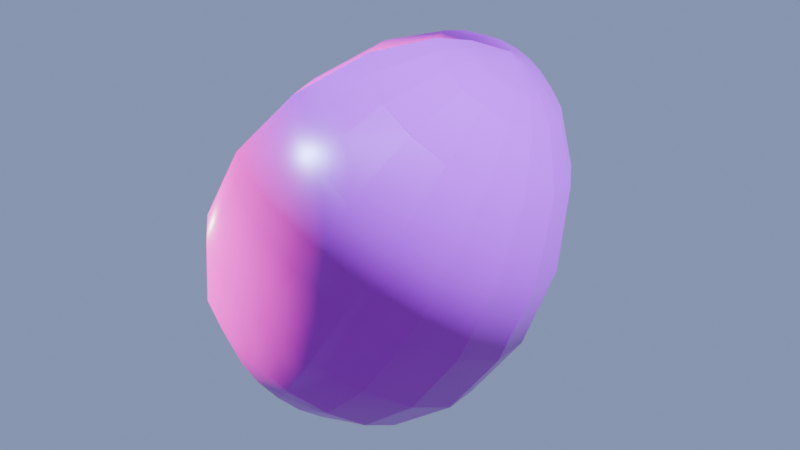 # Source: EggRender.blend  (saved by Blender 4.5.87; exported with 4.5.12 LTS)
import bpy
from mathutils import Matrix  # noqa: F401  (used for matrix-valued properties, if any)

bpy.ops.wm.read_factory_settings(use_empty=True)
scene = bpy.context.scene
scene.name = 'Scene'

# ---- collections
col_collection = bpy.data.collections.new('Collection'); scene.collection.children.link(col_collection)

# ---- images (referenced by path relative to the original .blend; pixels are not part of the script)
import os
ASSET_DIR = os.environ.get("B2B_ASSET_DIR", "")  # directory of the original .blend (textures are referenced by path, not embedded)
HERE = os.path.dirname(os.path.abspath(__file__))  # packed textures are extracted next to this script under _unpacked/

def load_image(name, relpath, width, height, colorspace="sRGB"):
    """Load a texture the original file referenced (path relative to the .blend, or extracted next to this script)."""
    p = next((c for c in (os.path.join(HERE, relpath), os.path.join(ASSET_DIR, relpath)) if relpath and os.path.exists(c)), "")
    if p:
        img = bpy.data.images.load(p, check_existing=True)
        img.name = name
    else:  # same state as the original file: an image datablock whose file is absent (Cycles renders it pink)
        img = bpy.data.images.new(name, width, height)
        img.source = "FILE"
        img.filepath = "//" + (relpath or name)
    img.colorspace_settings.name = colorspace
    return img
img_eggsmallcolor_png = load_image('EggSmallColor.png', 'EggSmallColor.png', 1024, 1024, 'sRGB')
img_eggsmallnormal_png = load_image('EggSmallNormal.png', 'EggSmallNormal.png', 1024, 1024, 'Non-Color')
img_eggsmallroughness_png = load_image('EggSmallRoughness.png', 'EggSmallRoughness.png', 1024, 1024, 'Non-Color')

# ---- materials (node trees are filled in below, after node groups)
mat_material_001 = bpy.data.materials.new('Material.001')

# ---- material node trees
mat_material_001.use_nodes = True; mat_material_001.node_tree.nodes.clear()
_N = mat_material_001.node_tree.nodes; _L = mat_material_001.node_tree.links
n0 = _N.new('ShaderNodeBsdfPrincipled'); n0.name = 'Principled BSDF'; n0.location = (-200, 100)
n1 = _N.new('ShaderNodeOutputMaterial'); n1.name = 'Material Output'; n1.location = (200, 100)
n2 = _N.new('ShaderNodeTexImage'); n2.name = 'Image Texture'; n2.location = (-864, 157)
n2.image = img_eggsmallcolor_png
n3 = _N.new('ShaderNodeTexImage'); n3.name = 'Image Texture.001'; n3.location = (-865, -215)
n3.image = img_eggsmallnormal_png
n4 = _N.new('ShaderNodeTexImage'); n4.name = 'Image Texture.002'; n4.location = (-545, -270)
n4.image = img_eggsmallroughness_png
n5 = _N.new('ShaderNodeNormalMap'); n5.name = 'Normal Map'; n5.location = (-562, -36)
_L.new(n0.outputs[0], n1.inputs[0])
_L.new(n2.outputs[0], n0.inputs[0])
_L.new(n4.outputs[0], n0.inputs[2])
_L.new(n3.outputs[0], n5.inputs[1])
_L.new(n5.outputs[0], n0.inputs[5])
n1.is_active_output = True

# ---- world
world_world = bpy.data.worlds.new('World'); scene.world = world_world
world_world.use_nodes = True; world_world.node_tree.nodes.clear()
_N = world_world.node_tree.nodes; _L = world_world.node_tree.links
n0 = _N.new('ShaderNodeOutputWorld'); n0.name = 'World Output'; n0.location = (200, 100)
n1 = _N.new('ShaderNodeBackground'); n1.name = 'Background'; n1.location = (-200, 100)
n1.inputs[0].default_value = (0.2452, 0.3076, 0.5464, 1.0)
_L.new(n1.outputs[0], n0.inputs[0])
n0.is_active_output = True
world_world.color = (0.05088, 0.05088, 0.05088)
world_world.sun_shadow_jitter_overblur = 0.0

# ---- cameras
cam_camera_001 = bpy.data.cameras.new('Camera.001')
cam_camera_001.type = 'ORTHO'
cam_camera_001.ortho_scale = 4.65

# ---- lights
light_sun = bpy.data.lights.new('Sun', 'SUN')
light_sun.color = (0.3675, 0.4422, 1.0)
light_sun.energy = 11.0
light_sun_001 = bpy.data.lights.new('Sun.001', 'SUN')
light_sun_001.color = (0.9708, 1.0, 0.56)
light_sun_001.energy = 11.0

# ---- meshes
me_sphere = bpy.data.meshes.new('Sphere')
me_sphere.from_pydata([(0.0, 0.9239, 0.5644), (0.0, 1.0, 0.06129), (0.0, 0.9239, -0.3764), (0.0, 0.3827, -0.9239), (0.02245, 0.0542, 1.557), (0.2706, 0.6533, 1.056), (0.3536, 0.8536, 0.5644), (0.3827, 0.9239, 0.06129), (0.3536, 0.8536, -0.3764), (0.2706, 0.6533, -0.7071), (0.1464, 0.3536, -0.9239), (0.04148, 0.04148, 1.557), (0.5, 0.5, 1.056), (0.6533, 0.6533, 0.5644), (0.7071, 0.7071, 0.06129), (0.6533, 0.6533, -0.3764), (0.5, 0.5, -0.7071), (0.2706, 0.2706, -0.9239), (0.0542, 0.02245, 1.557), (0.6533, 0.2706, 1.056), (0.8536, 0.3536, 0.5644), (0.9239, 0.3827, 0.06129), (0.8536, 0.3536, -0.3764), (0.6533, 0.2706, -0.7071), (0.3536, 0.1464, -0.9239), (0.05867, -6.853e-09, 1.557), (0.05867, -6.853e-09, 1.557), (0.7071, -8.941e-08, 1.056), (0.7071, -8.941e-08, 1.056), (0.9239, -1.192e-07, 0.5644), (0.9239, -1.192e-07, 0.5644), (1.0, -1.49e-07, 0.06129), (1.0, -1.49e-07, 0.06129), (0.9239, -1.192e-07, -0.3764), (0.9239, -1.192e-07, -0.3764), (0.7071, -8.941e-08, -0.7071), (0.7071, -8.941e-08, -0.7071), (0.3827, -4.47e-08, -0.9239), (0.3827, -4.47e-08, -0.9239), (0.0542, -0.02245, 1.557), (0.6533, -0.2706, 1.056), (0.8536, -0.3536, 0.5644), (0.9239, -0.3827, 0.06129), (0.8536, -0.3536, -0.3764), (0.6533, -0.2706, -0.7071), (0.3536, -0.1464, -0.9239), (0.04148, -0.04148, 1.557), (0.5, -0.5, 1.056), (0.6533, -0.6533, 0.5644), (0.7071, -0.7071, 0.06129), (0.6533, -0.6533, -0.3764), (0.5, -0.5, -0.7071), (0.2706, -0.2706, -0.9239), (0.02245, -0.0542, 1.557), (0.2706, -0.6533, 1.056), (0.3536, -0.8536, 0.5644), (0.3827, -0.9239, 0.06129), (0.3536, -0.8536, -0.3764), (0.2706, -0.6533, -0.7071), (0.1464, -0.3536, -0.9239), (-1.828e-08, -0.05867, 1.557), (-2.235e-07, -0.7071, 1.056), (-2.384e-07, -0.9239, 0.5644), (-3.576e-07, -1.0, 0.06129), (-2.384e-07, -0.9239, -0.3764), (-2.235e-07, -0.7071, -0.7071), (-1.192e-07, -0.3827, -0.9239), (0.0, 0.0, -1.0), (0.0, 0.0, 1.567), (-0.02245, -0.0542, 1.557), (-0.2706, -0.6533, 1.056), (-0.3536, -0.8536, 0.5644), (-0.3827, -0.9239, 0.06129), (-0.3536, -0.8536, -0.3764), (-0.2706, -0.6533, -0.7071), (-0.1464, -0.3536, -0.9239), (-0.04148, -0.04148, 1.557), (-0.5, -0.5, 1.056), (-0.6533, -0.6533, 0.5644), (-0.7071, -0.7071, 0.06129), (-0.6533, -0.6533, -0.3764), (-0.5, -0.5, -0.7071), (-0.2706, -0.2706, -0.9239), (-0.0542, -0.02245, 1.557), (-0.6533, -0.2706, 1.056), (-0.8536, -0.3536, 0.5644), (-0.9239, -0.3827, 0.06129), (-0.8536, -0.3536, -0.3764), (-0.6533, -0.2706, -0.7071), (-0.3536, -0.1464, -0.9239), (-0.05867, 2.741e-08, 1.557), (-0.7071, 3.278e-07, 1.056), (-0.9239, 3.576e-07, 0.5644), (-1.0, 5.066e-07, 0.06129), (-0.9239, 3.576e-07, -0.3764), (-0.7071, 3.278e-07, -0.7071), (-0.3827, 1.788e-07, -0.9239), (-0.0542, 0.02245, 1.557), (-0.6533, 0.2706, 1.056), (-0.8536, 0.3536, 0.5644), (-0.9239, 0.3827, 0.06129), (-0.8536, 0.3536, -0.3764), (-0.6533, 0.2706, -0.7071), (-0.3536, 0.1464, -0.9239), (-0.04148, 0.04148, 1.557), (-0.5, 0.5, 1.056), (-0.6533, 0.6533, 0.5644), (-0.7071, 0.7071, 0.06129), (-0.6533, 0.6533, -0.3764), (-0.5, 0.5, -0.7071), (-0.2706, 0.2706, -0.9239), (-0.02245, 0.0542, 1.557), (-0.2706, 0.6533, 1.056), (-0.3536, 0.8536, 0.5644), (-0.3827, 0.9239, 0.06129), (-0.3536, 0.8536, -0.3764), (-0.2706, 0.6533, -0.7071), (-0.1464, 0.3536, -0.9239), (3.655e-08, 0.05867, 1.557), (4.47e-07, 0.7071, 1.056), (4.47e-07, 0.7071, -0.7071), (0.1667, 0.4023, 1.375), (0.3079, 0.3079, 1.375), (0.4023, 0.1667, 1.375), (0.4355, -6.046e-08, 1.375), (0.4355, -6.046e-08, 1.375), (0.4023, -0.1667, 1.375), (0.3079, -0.3079, 1.375), (0.1667, -0.4023, 1.375), (-1.408e-07, -0.4355, 1.375), (-0.1667, -0.4023, 1.375), (-0.3079, -0.3079, 1.375), (-0.4023, -0.1667, 1.375), (-0.4355, 1.885e-07, 1.375), (-0.4023, 0.1667, 1.375), (-0.3079, 0.3079, 1.375), (-0.1667, 0.4023, 1.375), (2.695e-07, 0.4355, 1.375), (0.09846, 0.2377, 1.487), (0.1819, 0.1819, 1.487), (0.2377, 0.09846, 1.487), (0.2573, -3.641e-08, 1.487), (0.2573, -3.641e-08, 1.487), (0.2377, -0.09846, 1.487), (0.1819, -0.1819, 1.487), (0.09846, -0.2377, 1.487), (-8.312e-08, -0.2573, 1.487), (-0.09846, -0.2377, 1.487), (-0.1819, -0.1819, 1.487), (-0.2377, -0.09846, 1.487), (-0.2573, 1.106e-07, 1.487), (-0.2377, 0.09846, 1.487), (-0.1819, 0.1819, 1.487), (-0.09846, 0.2377, 1.487), (1.578e-07, 0.2573, 1.487)], [], [(2, 1, 7), (2, 7, 8), (0, 119, 5), (0, 5, 6), (118, 68, 4), (67, 3, 10), (120, 2, 8), (120, 8, 9), (1, 0, 6), (1, 6, 7), (154, 118, 4), (154, 4, 138), (3, 120, 9), (3, 9, 10), (67, 10, 17), (9, 8, 15), (9, 15, 16), (7, 6, 13), (7, 13, 14), (138, 4, 11), (138, 11, 139), (10, 9, 16), (10, 16, 17), (8, 7, 14), (8, 14, 15), (6, 5, 12), (6, 12, 13), (4, 68, 11), (139, 11, 18), (139, 18, 140), (17, 16, 23), (17, 23, 24), (15, 14, 21), (15, 21, 22), (13, 12, 19), (13, 19, 20), (11, 68, 18), (67, 17, 24), (16, 15, 22), (16, 22, 23), (14, 13, 20), (14, 20, 21), (24, 23, 36), (24, 36, 37), (22, 21, 32), (22, 32, 34), (20, 19, 28), (20, 28, 30), (18, 68, 25), (67, 24, 37), (23, 22, 34), (23, 34, 36), (21, 20, 30), (21, 30, 32), (140, 18, 25), (140, 25, 141), (26, 68, 39), (67, 38, 45), (35, 33, 43), (35, 43, 44), (31, 29, 41), (31, 41, 42), (142, 26, 39), (142, 39, 143), (38, 35, 44), (38, 44, 45), (33, 31, 42), (33, 42, 43), (29, 27, 40), (29, 40, 41), (44, 43, 50), (44, 50, 51), (42, 41, 48), (42, 48, 49), (143, 39, 46), (143, 46, 144), (45, 44, 51), (45, 51, 52), (43, 42, 49), (43, 49, 50), (41, 40, 47), (41, 47, 48), (39, 68, 46), (67, 45, 52), (52, 51, 58), (52, 58, 59), (50, 49, 56), (50, 56, 57), (48, 47, 54), (48, 54, 55), (46, 68, 53), (67, 52, 59), (51, 50, 57), (51, 57, 58), (49, 48, 55), (49, 55, 56), (144, 46, 53), (144, 53, 145), (57, 56, 63), (57, 63, 64), (55, 54, 61), (55, 61, 62), (53, 68, 60), (67, 59, 66), (58, 57, 64), (58, 64, 65), (56, 55, 62), (56, 62, 63), (145, 53, 60), (145, 60, 146), (59, 58, 65), (59, 65, 66), (67, 66, 75), (65, 64, 73), (65, 73, 74), (63, 62, 71), (63, 71, 72), (146, 60, 69), (146, 69, 147), (66, 65, 74), (66, 74, 75), (64, 63, 72), (64, 72, 73), (62, 61, 70), (62, 70, 71), (60, 68, 69), (72, 71, 78), (72, 78, 79), (147, 69, 76), (147, 76, 148), (75, 74, 81), (75, 81, 82), (73, 72, 79), (73, 79, 80), (71, 70, 77), (71, 77, 78), (69, 68, 76), (67, 75, 82), (74, 73, 80), (74, 80, 81), (82, 81, 88), (82, 88, 89), (80, 79, 86), (80, 86, 87), (78, 77, 84), (78, 84, 85), (76, 68, 83), (67, 82, 89), (81, 80, 87), (81, 87, 88), (79, 78, 85), (79, 85, 86), (148, 76, 83), (148, 83, 149), (85, 84, 91), (85, 91, 92), (83, 68, 90), (67, 89, 96), (88, 87, 94), (88, 94, 95), (86, 85, 92), (86, 92, 93), (149, 83, 90), (149, 90, 150), (89, 88, 95), (89, 95, 96), (87, 86, 93), (87, 93, 94), (67, 96, 103), (95, 94, 101), (95, 101, 102), (93, 92, 99), (93, 99, 100), (150, 90, 97), (150, 97, 151), (96, 95, 102), (96, 102, 103), (94, 93, 100), (94, 100, 101), (92, 91, 98), (92, 98, 99), (90, 68, 97), (151, 97, 104), (151, 104, 152), (103, 102, 109), (103, 109, 110), (101, 100, 107), (101, 107, 108), (99, 98, 105), (99, 105, 106), (97, 68, 104), (67, 103, 110), (102, 101, 108), (102, 108, 109), (100, 99, 106), (100, 106, 107), (110, 109, 116), (110, 116, 117), (108, 107, 114), (108, 114, 115), (106, 105, 112), (106, 112, 113), (104, 68, 111), (67, 110, 117), (109, 108, 115), (109, 115, 116), (107, 106, 113), (107, 113, 114), (152, 104, 111), (152, 111, 153), (111, 68, 118), (67, 117, 3), (116, 115, 2), (116, 2, 120), (114, 113, 0), (114, 0, 1), (153, 111, 118), (153, 118, 154), (117, 116, 120), (117, 120, 3), (115, 114, 1), (115, 1, 2), (113, 112, 119), (113, 119, 0), (112, 136, 137), (112, 137, 119), (105, 135, 136), (105, 136, 112), (98, 134, 135), (98, 135, 105), (91, 133, 134), (91, 134, 98), (84, 132, 133), (84, 133, 91), (77, 131, 132), (77, 132, 84), (70, 130, 131), (70, 131, 77), (61, 129, 130), (61, 130, 70), (54, 128, 129), (54, 129, 61), (47, 127, 128), (47, 128, 54), (40, 126, 127), (40, 127, 47), (27, 124, 126), (27, 126, 40), (19, 123, 125), (19, 125, 28), (12, 122, 123), (12, 123, 19), (5, 121, 122), (5, 122, 12), (119, 137, 121), (119, 121, 5), (136, 153, 154), (136, 154, 137), (135, 152, 153), (135, 153, 136), (134, 151, 152), (134, 152, 135), (133, 150, 151), (133, 151, 134), (132, 149, 150), (132, 150, 133), (131, 148, 149), (131, 149, 132), (130, 147, 148), (130, 148, 131), (129, 146, 147), (129, 147, 130), (128, 145, 146), (128, 146, 129), (127, 144, 145), (127, 145, 128), (126, 143, 144), (126, 144, 127), (124, 142, 143), (124, 143, 126), (123, 140, 141), (123, 141, 125), (122, 139, 140), (122, 140, 123), (121, 138, 139), (121, 139, 122), (137, 154, 138), (137, 138, 121)])
me_sphere.polygons.foreach_set('use_smooth', [True] * 288)
_uv = me_sphere.uv_layers.new(name='UVMap')
_uv.uv.foreach_set('vector', [0.3406, 0.7156, 0.4599, 0.7283, 0.4546, 0.7888, 0.3406, 0.7156, 0.4546, 0.7888, 0.3252, 0.7726, 0.5989, 0.7243, 0.7423, 0.6946, 0.7567, 0.7435, 0.5989, 0.7243, 0.7567, 0.7435, 0.6022, 0.7829, 0.956, 0.5483, 0.9673, 0.4986, 0.9611, 0.5572, 0.04322, 0.5002, 0.1354, 0.6383, 0.115, 0.6692, 0.2357, 0.6887, 0.3406, 0.7156, 0.3252, 0.7726, 0.2357, 0.6887, 0.3252, 0.7726, 0.2176, 0.7353, 0.4599, 0.7283, 0.5989, 0.7243, 0.6022, 0.7829, 0.4599, 0.7283, 0.6022, 0.7829, 0.4546, 0.7888, 0.9065, 0.6135, 0.956, 0.5483, 0.9611, 0.5572, 0.9065, 0.6135, 0.9611, 0.5572, 0.9209, 0.6374, 0.1354, 0.6383, 0.2357, 0.6887, 0.2176, 0.7353, 0.1354, 0.6383, 0.2176, 0.7353, 0.115, 0.6692, 0.04322, 0.5002, 0.115, 0.6692, 0.08851, 0.6954, 0.2176, 0.7353, 0.3252, 0.7726, 0.307, 0.8294, 0.2176, 0.7353, 0.307, 0.8294, 0.1896, 0.7809, 0.4546, 0.7888, 0.6022, 0.7829, 0.6147, 0.8434, 0.4546, 0.7888, 0.6147, 0.8434, 0.4483, 0.8531, 0.9209, 0.6374, 0.9611, 0.5572, 0.9665, 0.5639, 0.9209, 0.6374, 0.9665, 0.5639, 0.9387, 0.657, 0.115, 0.6692, 0.2176, 0.7353, 0.1896, 0.7809, 0.115, 0.6692, 0.1896, 0.7809, 0.08851, 0.6954, 0.3252, 0.7726, 0.4546, 0.7888, 0.4483, 0.8531, 0.3252, 0.7726, 0.4483, 0.8531, 0.307, 0.8294, 0.6022, 0.7829, 0.7567, 0.7435, 0.7791, 0.7902, 0.6022, 0.7829, 0.7791, 0.7902, 0.6147, 0.8434, 0.9611, 0.5572, 0.9673, 0.4986, 0.9665, 0.5639, 0.9387, 0.657, 0.9665, 0.5639, 0.9727, 0.5681, 0.9387, 0.657, 0.9727, 0.5681, 0.9609, 0.671, 0.08851, 0.6954, 0.1896, 0.7809, 0.1521, 0.824, 0.08851, 0.6954, 0.1521, 0.824, 0.05586, 0.7152, 0.307, 0.8294, 0.4483, 0.8531, 0.4422, 0.9198, 0.307, 0.8294, 0.4422, 0.9198, 0.2802, 0.8891, 0.6147, 0.8434, 0.7791, 0.7902, 0.8134, 0.8356, 0.6147, 0.8434, 0.8134, 0.8356, 0.631, 0.9049, 0.9665, 0.5639, 0.9673, 0.4986, 0.9727, 0.5681, 0.04322, 0.5002, 0.08851, 0.6954, 0.05586, 0.7152, 0.1896, 0.7809, 0.307, 0.8294, 0.2802, 0.8891, 0.1896, 0.7809, 0.2802, 0.8891, 0.1521, 0.824, 0.4483, 0.8531, 0.6147, 0.8434, 0.631, 0.9049, 0.4483, 0.8531, 0.631, 0.9049, 0.4422, 0.9198, 0.05586, 0.7152, 0.1521, 0.824, 0.09971, 0.8619, 0.05586, 0.7152, 0.09971, 0.8619, 0.01697, 0.7266, 0.2802, 0.8891, 0.4422, 0.9198, 0.4372, 0.9921, 0.2802, 0.8891, 0.4372, 0.9921, 0.2424, 0.9511, 0.631, 0.9049, 0.8134, 0.8356, 0.859, 0.8778, 0.631, 0.9049, 0.859, 0.8778, 0.6585, 0.9683, 0.9727, 0.5681, 0.9673, 0.4986, 0.9792, 0.5694, 0.04322, 0.5002, 0.05586, 0.7152, 0.01697, 0.7266, 0.1521, 0.824, 0.2802, 0.8891, 0.2424, 0.9511, 0.1521, 0.824, 0.2424, 0.9511, 0.09971, 0.8619, 0.4422, 0.9198, 0.631, 0.9049, 0.6585, 0.9683, 0.4422, 0.9198, 0.6585, 0.9683, 0.4372, 0.9921, 0.9609, 0.671, 0.9727, 0.5681, 0.9792, 0.5694, 0.9609, 0.671, 0.9792, 0.5694, 0.9872, 0.6776, 0.9798, 0.4272, 0.9673, 0.4986, 0.9733, 0.4285, 0.04322, 0.5002, 0.01697, 0.2776, 0.0553, 0.2879, 0.09056, 0.1449, 0.2254, 0.05417, 0.27, 0.113, 0.09056, 0.1449, 0.27, 0.113, 0.1452, 0.1795, 0.4173, 0.007887, 0.6472, 0.02499, 0.6207, 0.09175, 0.4173, 0.007887, 0.6207, 0.09175, 0.4308, 0.07968, 0.9873, 0.3178, 0.9798, 0.4272, 0.9733, 0.4285, 0.9873, 0.3178, 0.9733, 0.4285, 0.9606, 0.3247, 0.01697, 0.2776, 0.09056, 0.1449, 0.1452, 0.1795, 0.01697, 0.2776, 0.1452, 0.1795, 0.0553, 0.2879, 0.2254, 0.05417, 0.4173, 0.007887, 0.4308, 0.07968, 0.2254, 0.05417, 0.4308, 0.07968, 0.27, 0.113, 0.6472, 0.02499, 0.8505, 0.1172, 0.8069, 0.1587, 0.6472, 0.02499, 0.8069, 0.1587, 0.6207, 0.09175, 0.1452, 0.1795, 0.27, 0.113, 0.3015, 0.1708, 0.1452, 0.1795, 0.3015, 0.1708, 0.185, 0.2204, 0.4308, 0.07968, 0.6207, 0.09175, 0.6077, 0.1547, 0.4308, 0.07968, 0.6077, 0.1547, 0.4423, 0.1463, 0.9606, 0.3247, 0.9733, 0.4285, 0.9672, 0.4328, 0.9606, 0.3247, 0.9672, 0.4328, 0.9379, 0.339, 0.0553, 0.2879, 0.1452, 0.1795, 0.185, 0.2204, 0.0553, 0.2879, 0.185, 0.2204, 0.08757, 0.3068, 0.27, 0.113, 0.4308, 0.07968, 0.4423, 0.1463, 0.27, 0.113, 0.4423, 0.1463, 0.3015, 0.1708, 0.6207, 0.09175, 0.8069, 0.1587, 0.776, 0.2052, 0.6207, 0.09175, 0.776, 0.2052, 0.6077, 0.1547, 0.9733, 0.4285, 0.9673, 0.4986, 0.9672, 0.4328, 0.04322, 0.5002, 0.0553, 0.2879, 0.08757, 0.3068, 0.08757, 0.3068, 0.185, 0.2204, 0.2138, 0.2648, 0.08757, 0.3068, 0.2138, 0.2648, 0.1138, 0.3321, 0.3015, 0.1708, 0.4423, 0.1463, 0.4518, 0.2093, 0.3015, 0.1708, 0.4518, 0.2093, 0.3242, 0.2278, 0.6077, 0.1547, 0.776, 0.2052, 0.7552, 0.2535, 0.6077, 0.1547, 0.7552, 0.2535, 0.6003, 0.2156, 0.9672, 0.4328, 0.9673, 0.4986, 0.9616, 0.4396, 0.04322, 0.5002, 0.08757, 0.3068, 0.1138, 0.3321, 0.185, 0.2204, 0.3015, 0.1708, 0.3242, 0.2278, 0.185, 0.2204, 0.3242, 0.2278, 0.2138, 0.2648, 0.4423, 0.1463, 0.6077, 0.1547, 0.6003, 0.2156, 0.4423, 0.1463, 0.6003, 0.2156, 0.4518, 0.2093, 0.9379, 0.339, 0.9672, 0.4328, 0.9616, 0.4396, 0.9379, 0.339, 0.9616, 0.4396, 0.9196, 0.3591, 0.3242, 0.2278, 0.4518, 0.2093, 0.4598, 0.2699, 0.3242, 0.2278, 0.4598, 0.2699, 0.3409, 0.2836, 0.6003, 0.2156, 0.7552, 0.2535, 0.7418, 0.3026, 0.6003, 0.2156, 0.7418, 0.3026, 0.5958, 0.2748, 0.9616, 0.4396, 0.9673, 0.4986, 0.9568, 0.4487, 0.04322, 0.5002, 0.1138, 0.3321, 0.1342, 0.3618, 0.2138, 0.2648, 0.3242, 0.2278, 0.3409, 0.2836, 0.2138, 0.2648, 0.3409, 0.2836, 0.2341, 0.3109, 0.4518, 0.2093, 0.6003, 0.2156, 0.5958, 0.2748, 0.4518, 0.2093, 0.5958, 0.2748, 0.4598, 0.2699, 0.9196, 0.3591, 0.9616, 0.4396, 0.9568, 0.4487, 0.9196, 0.3591, 0.9568, 0.4487, 0.9058, 0.3835, 0.1138, 0.3321, 0.2138, 0.2648, 0.2341, 0.3109, 0.1138, 0.3321, 0.2341, 0.3109, 0.1342, 0.3618, 0.04322, 0.5002, 0.1342, 0.3618, 0.1488, 0.3947, 0.2341, 0.3109, 0.3409, 0.2836, 0.3501, 0.3384, 0.2341, 0.3109, 0.3501, 0.3384, 0.2494, 0.3582, 0.4598, 0.2699, 0.5958, 0.2748, 0.5939, 0.332, 0.4598, 0.2699, 0.5939, 0.332, 0.4637, 0.3292, 0.9058, 0.3835, 0.9568, 0.4487, 0.953, 0.4596, 0.9058, 0.3835, 0.953, 0.4596, 0.8961, 0.4106, 0.1342, 0.3618, 0.2341, 0.3109, 0.2494, 0.3582, 0.1342, 0.3618, 0.2494, 0.3582, 0.1488, 0.3947, 0.3409, 0.2836, 0.4598, 0.2699, 0.4637, 0.3292, 0.3409, 0.2836, 0.4637, 0.3292, 0.3501, 0.3384, 0.5958, 0.2748, 0.7418, 0.3026, 0.734, 0.3519, 0.5958, 0.2748, 0.734, 0.3519, 0.5939, 0.332, 0.9568, 0.4487, 0.9673, 0.4986, 0.953, 0.4596, 0.4637, 0.3292, 0.5939, 0.332, 0.5927, 0.3881, 0.4637, 0.3292, 0.5927, 0.3881, 0.4666, 0.3868, 0.8961, 0.4106, 0.953, 0.4596, 0.9501, 0.4721, 0.8961, 0.4106, 0.9501, 0.4721, 0.8919, 0.4391, 0.1488, 0.3947, 0.2494, 0.3582, 0.2601, 0.4055, 0.1488, 0.3947, 0.2601, 0.4055, 0.1576, 0.4291, 0.3501, 0.3384, 0.4637, 0.3292, 0.4666, 0.3868, 0.3501, 0.3384, 0.4666, 0.3868, 0.3562, 0.3926, 0.5939, 0.332, 0.734, 0.3519, 0.727, 0.4013, 0.5939, 0.332, 0.727, 0.4013, 0.5927, 0.3881, 0.953, 0.4596, 0.9673, 0.4986, 0.9501, 0.4721, 0.04322, 0.5002, 0.1488, 0.3947, 0.1576, 0.4291, 0.2494, 0.3582, 0.3501, 0.3384, 0.3562, 0.3926, 0.2494, 0.3582, 0.3562, 0.3926, 0.2601, 0.4055, 0.1576, 0.4291, 0.2601, 0.4055, 0.2608, 0.4526, 0.1576, 0.4291, 0.2608, 0.4526, 0.1643, 0.4644, 0.3562, 0.3926, 0.4666, 0.3868, 0.4688, 0.4435, 0.3562, 0.3926, 0.4688, 0.4435, 0.3608, 0.4462, 0.5927, 0.3881, 0.727, 0.4013, 0.7255, 0.4503, 0.5927, 0.3881, 0.7255, 0.4503, 0.5925, 0.4437, 0.9501, 0.4721, 0.9673, 0.4986, 0.9484, 0.4854, 0.04322, 0.5002, 0.1576, 0.4291, 0.1643, 0.4644, 0.2601, 0.4055, 0.3562, 0.3926, 0.3608, 0.4462, 0.2601, 0.4055, 0.3608, 0.4462, 0.2608, 0.4526, 0.4666, 0.3868, 0.5927, 0.3881, 0.5925, 0.4437, 0.4666, 0.3868, 0.5925, 0.4437, 0.4688, 0.4435, 0.8919, 0.4391, 0.9501, 0.4721, 0.9484, 0.4854, 0.8919, 0.4391, 0.9484, 0.4854, 0.8881, 0.4689, 0.5925, 0.4437, 0.7255, 0.4503, 0.7258, 0.4993, 0.5925, 0.4437, 0.7258, 0.4993, 0.5928, 0.4989, 0.9484, 0.4854, 0.9673, 0.4986, 0.9478, 0.499, 0.04322, 0.5002, 0.1643, 0.4644, 0.1652, 0.4993, 0.2608, 0.4526, 0.3608, 0.4462, 0.3606, 0.4994, 0.2608, 0.4526, 0.3606, 0.4994, 0.2648, 0.4997, 0.4688, 0.4435, 0.5925, 0.4437, 0.5928, 0.4989, 0.4688, 0.4435, 0.5928, 0.4989, 0.4691, 0.4995, 0.8881, 0.4689, 0.9484, 0.4854, 0.9478, 0.499, 0.8881, 0.4689, 0.9478, 0.499, 0.8866, 0.4987, 0.1643, 0.4644, 0.2608, 0.4526, 0.2648, 0.4997, 0.1643, 0.4644, 0.2648, 0.4997, 0.1652, 0.4993, 0.3608, 0.4462, 0.4688, 0.4435, 0.4691, 0.4995, 0.3608, 0.4462, 0.4691, 0.4995, 0.3606, 0.4994, 0.04322, 0.5002, 0.1652, 0.4993, 0.1634, 0.534, 0.2648, 0.4997, 0.3606, 0.4994, 0.3609, 0.5525, 0.2648, 0.4997, 0.3609, 0.5525, 0.2618, 0.5469, 0.4691, 0.4995, 0.5928, 0.4989, 0.5931, 0.5541, 0.4691, 0.4995, 0.5931, 0.5541, 0.4684, 0.5555, 0.8866, 0.4987, 0.9478, 0.499, 0.9484, 0.5125, 0.8866, 0.4987, 0.9484, 0.5125, 0.8874, 0.5286, 0.1652, 0.4993, 0.2648, 0.4997, 0.2618, 0.5469, 0.1652, 0.4993, 0.2618, 0.5469, 0.1634, 0.534, 0.3606, 0.4994, 0.4691, 0.4995, 0.4684, 0.5555, 0.3606, 0.4994, 0.4684, 0.5555, 0.3609, 0.5525, 0.5928, 0.4989, 0.7258, 0.4993, 0.7252, 0.5482, 0.5928, 0.4989, 0.7252, 0.5482, 0.5931, 0.5541, 0.9478, 0.499, 0.9673, 0.4986, 0.9484, 0.5125, 0.8874, 0.5286, 0.9484, 0.5125, 0.95, 0.5256, 0.8874, 0.5286, 0.95, 0.5256, 0.8915, 0.5585, 0.1634, 0.534, 0.2618, 0.5469, 0.2585, 0.5941, 0.1634, 0.534, 0.2585, 0.5941, 0.159, 0.5693, 0.3609, 0.5525, 0.4684, 0.5555, 0.4675, 0.6121, 0.3609, 0.5525, 0.4675, 0.6121, 0.356, 0.6062, 0.5931, 0.5541, 0.7252, 0.5482, 0.7287, 0.597, 0.5931, 0.5541, 0.7287, 0.597, 0.5929, 0.6098, 0.9484, 0.5125, 0.9673, 0.4986, 0.95, 0.5256, 0.04322, 0.5002, 0.1634, 0.534, 0.159, 0.5693, 0.2618, 0.5469, 0.3609, 0.5525, 0.356, 0.6062, 0.2618, 0.5469, 0.356, 0.6062, 0.2585, 0.5941, 0.4684, 0.5555, 0.5931, 0.5541, 0.5929, 0.6098, 0.4684, 0.5555, 0.5929, 0.6098, 0.4675, 0.6121, 0.159, 0.5693, 0.2585, 0.5941, 0.2479, 0.6416, 0.159, 0.5693, 0.2479, 0.6416, 0.1499, 0.6044, 0.356, 0.6062, 0.4675, 0.6121, 0.4636, 0.6693, 0.356, 0.6062, 0.4636, 0.6693, 0.3511, 0.6601, 0.5929, 0.6098, 0.7287, 0.597, 0.7324, 0.6459, 0.5929, 0.6098, 0.7324, 0.6459, 0.5949, 0.6667, 0.95, 0.5256, 0.9673, 0.4986, 0.9526, 0.5376, 0.04322, 0.5002, 0.159, 0.5693, 0.1499, 0.6044, 0.2585, 0.5941, 0.356, 0.6062, 0.3511, 0.6601, 0.2585, 0.5941, 0.3511, 0.6601, 0.2479, 0.6416, 0.4675, 0.6121, 0.5929, 0.6098, 0.5949, 0.6667, 0.4675, 0.6121, 0.5949, 0.6667, 0.4636, 0.6693, 0.8915, 0.5585, 0.95, 0.5256, 0.9526, 0.5376, 0.8915, 0.5585, 0.9526, 0.5376, 0.8974, 0.587, 0.9526, 0.5376, 0.9673, 0.4986, 0.956, 0.5483, 0.04322, 0.5002, 0.1499, 0.6044, 0.1354, 0.6383, 0.2479, 0.6416, 0.3511, 0.6601, 0.3406, 0.7156, 0.2479, 0.6416, 0.3406, 0.7156, 0.2357, 0.6887, 0.4636, 0.6693, 0.5949, 0.6667, 0.5989, 0.7243, 0.4636, 0.6693, 0.5989, 0.7243, 0.4599, 0.7283, 0.8974, 0.587, 0.9526, 0.5376, 0.956, 0.5483, 0.8974, 0.587, 0.956, 0.5483, 0.9065, 0.6135, 0.1499, 0.6044, 0.2479, 0.6416, 0.2357, 0.6887, 0.1499, 0.6044, 0.2357, 0.6887, 0.1354, 0.6383, 0.3511, 0.6601, 0.4636, 0.6693, 0.4599, 0.7283, 0.3511, 0.6601, 0.4599, 0.7283, 0.3406, 0.7156, 0.5949, 0.6667, 0.7324, 0.6459, 0.7423, 0.6946, 0.5949, 0.6667, 0.7423, 0.6946, 0.5989, 0.7243, 0.7324, 0.6459, 0.8434, 0.6138, 0.8535, 0.6497, 0.7324, 0.6459, 0.8535, 0.6497, 0.7423, 0.6946, 0.7287, 0.597, 0.8347, 0.5759, 0.8434, 0.6138, 0.7287, 0.597, 0.8434, 0.6138, 0.7324, 0.6459, 0.7252, 0.5482, 0.8339, 0.5378, 0.8347, 0.5759, 0.7252, 0.5482, 0.8347, 0.5759, 0.7287, 0.597, 0.7258, 0.4993, 0.8305, 0.4989, 0.8339, 0.5378, 0.7258, 0.4993, 0.8339, 0.5378, 0.7252, 0.5482, 0.7255, 0.4503, 0.8325, 0.4601, 0.8305, 0.4989, 0.7255, 0.4503, 0.8305, 0.4989, 0.7258, 0.4993, 0.727, 0.4013, 0.8362, 0.4217, 0.8325, 0.4601, 0.727, 0.4013, 0.8325, 0.4601, 0.7255, 0.4503, 0.734, 0.3519, 0.8417, 0.384, 0.8362, 0.4217, 0.734, 0.3519, 0.8362, 0.4217, 0.727, 0.4013, 0.7418, 0.3026, 0.8529, 0.3472, 0.8417, 0.384, 0.7418, 0.3026, 0.8417, 0.384, 0.734, 0.3519, 0.7552, 0.2535, 0.8689, 0.3127, 0.8529, 0.3472, 0.7552, 0.2535, 0.8529, 0.3472, 0.7418, 0.3026, 0.776, 0.2052, 0.8911, 0.2816, 0.8689, 0.3127, 0.776, 0.2052, 0.8689, 0.3127, 0.7552, 0.2535, 0.8069, 0.1587, 0.921, 0.2555, 0.8911, 0.2816, 0.8069, 0.1587, 0.8911, 0.2816, 0.776, 0.2052, 0.8505, 0.1172, 0.9596, 0.2362, 0.921, 0.2555, 0.8505, 0.1172, 0.921, 0.2555, 0.8069, 0.1587, 0.8134, 0.8356, 0.9221, 0.7392, 0.962, 0.7578, 0.8134, 0.8356, 0.962, 0.7578, 0.859, 0.8778, 0.7791, 0.7902, 0.8923, 0.714, 0.9221, 0.7392, 0.7791, 0.7902, 0.9221, 0.7392, 0.8134, 0.8356, 0.7567, 0.7435, 0.8703, 0.6838, 0.8923, 0.714, 0.7567, 0.7435, 0.8923, 0.714, 0.7791, 0.7902, 0.7423, 0.6946, 0.8535, 0.6497, 0.8703, 0.6838, 0.7423, 0.6946, 0.8703, 0.6838, 0.7567, 0.7435, 0.8434, 0.6138, 0.8974, 0.587, 0.9065, 0.6135, 0.8434, 0.6138, 0.9065, 0.6135, 0.8535, 0.6497, 0.8347, 0.5759, 0.8915, 0.5585, 0.8974, 0.587, 0.8347, 0.5759, 0.8974, 0.587, 0.8434, 0.6138, 0.8339, 0.5378, 0.8874, 0.5286, 0.8915, 0.5585, 0.8339, 0.5378, 0.8915, 0.5585, 0.8347, 0.5759, 0.8305, 0.4989, 0.8866, 0.4987, 0.8874, 0.5286, 0.8305, 0.4989, 0.8874, 0.5286, 0.8339, 0.5378, 0.8325, 0.4601, 0.8881, 0.4689, 0.8866, 0.4987, 0.8325, 0.4601, 0.8866, 0.4987, 0.8305, 0.4989, 0.8362, 0.4217, 0.8919, 0.4391, 0.8881, 0.4689, 0.8362, 0.4217, 0.8881, 0.4689, 0.8325, 0.4601, 0.8417, 0.384, 0.8961, 0.4106, 0.8919, 0.4391, 0.8417, 0.384, 0.8919, 0.4391, 0.8362, 0.4217, 0.8529, 0.3472, 0.9058, 0.3835, 0.8961, 0.4106, 0.8529, 0.3472, 0.8961, 0.4106, 0.8417, 0.384, 0.8689, 0.3127, 0.9196, 0.3591, 0.9058, 0.3835, 0.8689, 0.3127, 0.9058, 0.3835, 0.8529, 0.3472, 0.8911, 0.2816, 0.9379, 0.339, 0.9196, 0.3591, 0.8911, 0.2816, 0.9196, 0.3591, 0.8689, 0.3127, 0.921, 0.2555, 0.9606, 0.3247, 0.9379, 0.339, 0.921, 0.2555, 0.9379, 0.339, 0.8911, 0.2816, 0.9596, 0.2362, 0.9873, 0.3178, 0.9606, 0.3247, 0.9596, 0.2362, 0.9606, 0.3247, 0.921, 0.2555, 0.9221, 0.7392, 0.9609, 0.671, 0.9872, 0.6776, 0.9221, 0.7392, 0.9872, 0.6776, 0.962, 0.7578, 0.8923, 0.714, 0.9387, 0.657, 0.9609, 0.671, 0.8923, 0.714, 0.9609, 0.671, 0.9221, 0.7392, 0.8703, 0.6838, 0.9209, 0.6374, 0.9387, 0.657, 0.8703, 0.6838, 0.9387, 0.657, 0.8923, 0.714, 0.8535, 0.6497, 0.9065, 0.6135, 0.9209, 0.6374, 0.8535, 0.6497, 0.9209, 0.6374, 0.8703, 0.6838])
me_sphere.materials.append(mat_material_001)
me_sphere.update()
me_sphere.normals_split_custom_set([tuple(v) for v in zip(*[iter([3.423e-06, 0.9333, -0.3591, -7.495e-07, 0.9999, -0.01081, 0.3827, 0.9238, -0.01081, 3.423e-06, 0.9333, -0.3591, 0.3827, 0.9238, -0.01081, 0.3572, 0.8623, -0.3591, -4.869e-06, 0.9615, 0.2747, -3.91e-06, 0.8519, 0.5237, 0.326, 0.7871, 0.5237, -4.869e-06, 0.9615, 0.2747, 0.326, 0.7871, 0.5237, 0.368, 0.8883, 0.2747, 2.93e-06, 0.2608, 0.9654, 4.87e-07, -8.543e-09, 1.0, 0.09982, 0.241, 0.9654, -2.221e-08, 9.41e-09, -1.0, 4.029e-07, 0.4031, -0.9152, 0.1543, 0.3724, -0.9152, 4.958e-06, 0.7221, -0.6918, 3.423e-06, 0.9333, -0.3591, 0.3572, 0.8623, -0.3591, 4.958e-06, 0.7221, -0.6918, 0.3572, 0.8623, -0.3591, 0.2763, 0.6671, -0.6918, -7.495e-07, 0.9999, -0.01081, -4.869e-06, 0.9615, 0.2747, 0.368, 0.8883, 0.2747, -7.495e-07, 0.9999, -0.01081, 0.368, 0.8883, 0.2747, 0.3827, 0.9238, -0.01081, -1.674e-06, 0.4474, 0.8943, 2.93e-06, 0.2608, 0.9654, 0.09982, 0.241, 0.9654, -1.674e-06, 0.4474, 0.8943, 0.09982, 0.241, 0.9654, 0.1712, 0.4133, 0.8943, 4.029e-07, 0.4031, -0.9152, 4.958e-06, 0.7221, -0.6918, 0.2763, 0.6671, -0.6918, 4.029e-07, 0.4031, -0.9152, 0.2763, 0.6671, -0.6918, 0.1543, 0.3724, -0.9152, -2.221e-08, 9.41e-09, -1.0, 0.1543, 0.3724, -0.9152, 0.285, 0.285, -0.9152, 0.2763, 0.6671, -0.6918, 0.3572, 0.8623, -0.3591, 0.66, 0.6599, -0.3591, 0.2763, 0.6671, -0.6918, 0.66, 0.6599, -0.3591, 0.5106, 0.5106, -0.6918, 0.3827, 0.9238, -0.01081, 0.368, 0.8883, 0.2747, 0.6799, 0.6799, 0.2747, 0.3827, 0.9238, -0.01081, 0.6799, 0.6799, 0.2747, 0.7071, 0.7071, -0.01081, 0.1712, 0.4133, 0.8943, 0.09982, 0.241, 0.9654, 0.1844, 0.1844, 0.9654, 0.1712, 0.4133, 0.8943, 0.1844, 0.1844, 0.9654, 0.3163, 0.3163, 0.8943, 0.1543, 0.3724, -0.9152, 0.2763, 0.6671, -0.6918, 0.5106, 0.5106, -0.6918, 0.1543, 0.3724, -0.9152, 0.5106, 0.5106, -0.6918, 0.285, 0.285, -0.9152, 0.3572, 0.8623, -0.3591, 0.3827, 0.9238, -0.01081, 0.7071, 0.7071, -0.01081, 0.3572, 0.8623, -0.3591, 0.7071, 0.7071, -0.01081, 0.66, 0.6599, -0.3591, 0.368, 0.8883, 0.2747, 0.326, 0.7871, 0.5237, 0.6024, 0.6024, 0.5237, 0.368, 0.8883, 0.2747, 0.6024, 0.6024, 0.5237, 0.6799, 0.6799, 0.2747, 0.09982, 0.241, 0.9654, 4.87e-07, -8.543e-09, 1.0, 0.1844, 0.1844, 0.9654, 0.3163, 0.3163, 0.8943, 0.1844, 0.1844, 0.9654, 0.241, 0.09982, 0.9654, 0.3163, 0.3163, 0.8943, 0.241, 0.09982, 0.9654, 0.4133, 0.1712, 0.8943, 0.285, 0.285, -0.9152, 0.5106, 0.5106, -0.6918, 0.6671, 0.2763, -0.6918, 0.285, 0.285, -0.9152, 0.6671, 0.2763, -0.6918, 0.3724, 0.1543, -0.9152, 0.66, 0.6599, -0.3591, 0.7071, 0.7071, -0.01081, 0.9238, 0.3827, -0.01081, 0.66, 0.6599, -0.3591, 0.9238, 0.3827, -0.01081, 0.8623, 0.3572, -0.3591, 0.6799, 0.6799, 0.2747, 0.6024, 0.6024, 0.5237, 0.7871, 0.326, 0.5237, 0.6799, 0.6799, 0.2747, 0.7871, 0.326, 0.5237, 0.8883, 0.368, 0.2747, 0.1844, 0.1844, 0.9654, 4.87e-07, -8.543e-09, 1.0, 0.241, 0.09982, 0.9654, -2.221e-08, 9.41e-09, -1.0, 0.285, 0.285, -0.9152, 0.3724, 0.1543, -0.9152, 0.5106, 0.5106, -0.6918, 0.66, 0.6599, -0.3591, 0.8623, 0.3572, -0.3591, 0.5106, 0.5106, -0.6918, 0.8623, 0.3572, -0.3591, 0.6671, 0.2763, -0.6918, 0.7071, 0.7071, -0.01081, 0.6799, 0.6799, 0.2747, 0.8883, 0.368, 0.2747, 0.7071, 0.7071, -0.01081, 0.8883, 0.368, 0.2747, 0.9238, 0.3827, -0.01081, 0.3724, 0.1543, -0.9152, 0.6671, 0.2763, -0.6918, 0.7221, 8.389e-06, -0.6918, 0.3724, 0.1543, -0.9152, 0.7221, 8.389e-06, -0.6918, 0.4031, -4.023e-07, -0.9152, 0.8623, 0.3572, -0.3591, 0.9238, 0.3827, -0.01081, 0.9999, 2.39e-05, -0.01081, 0.8623, 0.3572, -0.3591, 0.9999, 2.39e-05, -0.01081, 0.9333, 2.608e-05, -0.3591, 0.8883, 0.368, 0.2747, 0.7871, 0.326, 0.5237, 0.8519, 6.238e-05, 0.5237, 0.8883, 0.368, 0.2747, 0.8519, 6.238e-05, 0.5237, 0.9615, 2.994e-05, 0.2747, 0.241, 0.09982, 0.9654, 4.87e-07, -8.543e-09, 1.0, 0.2608, 2.052e-05, 0.9654, -2.221e-08, 9.41e-09, -1.0, 0.3724, 0.1543, -0.9152, 0.4031, -4.023e-07, -0.9152, 0.6671, 0.2763, -0.6918, 0.8623, 0.3572, -0.3591, 0.9333, 2.608e-05, -0.3591, 0.6671, 0.2763, -0.6918, 0.9333, 2.608e-05, -0.3591, 0.7221, 8.389e-06, -0.6918, 0.9238, 0.3827, -0.01081, 0.8883, 0.368, 0.2747, 0.9615, 2.994e-05, 0.2747, 0.9238, 0.3827, -0.01081, 0.9615, 2.994e-05, 0.2747, 0.9999, 2.39e-05, -0.01081, 0.4133, 0.1712, 0.8943, 0.241, 0.09982, 0.9654, 0.2608, 2.052e-05, 0.9654, 0.4133, 0.1712, 0.8943, 0.2608, 2.052e-05, 0.9654, 0.4474, 2.875e-05, 0.8943, 0.2608, -2.719e-06, 0.9654, 4.87e-07, -8.543e-09, 1.0, 0.241, -0.09982, 0.9654, -2.221e-08, 9.41e-09, -1.0, 0.4031, -3.815e-05, -0.9152, 0.3724, -0.1543, -0.9152, 0.7221, -3.894e-05, -0.6918, 0.9333, -1.475e-05, -0.3591, 0.8623, -0.3572, -0.3591, 0.7221, -3.894e-05, -0.6918, 0.8623, -0.3572, -0.3591, 0.6671, -0.2763, -0.6918, 0.9999, -4.934e-05, -0.0108, 0.9615, -6.621e-05, 0.2747, 0.8883, -0.368, 0.2747, 0.9999, -4.934e-05, -0.0108, 0.8883, -0.368, 0.2747, 0.9238, -0.3827, -0.01081, 0.4474, -4.421e-05, 0.8943, 0.2608, -2.719e-06, 0.9654, 0.241, -0.09982, 0.9654, 0.4474, -4.421e-05, 0.8943, 0.241, -0.09982, 0.9654, 0.4133, -0.1712, 0.8943, 0.4031, -3.815e-05, -0.9152, 0.7221, -3.894e-05, -0.6918, 0.6671, -0.2763, -0.6918, 0.4031, -3.815e-05, -0.9152, 0.6671, -0.2763, -0.6918, 0.3724, -0.1543, -0.9152, 0.9333, -1.475e-05, -0.3591, 0.9999, -4.934e-05, -0.0108, 0.9238, -0.3827, -0.01081, 0.9333, -1.475e-05, -0.3591, 0.9238, -0.3827, -0.01081, 0.8623, -0.3572, -0.3591, 0.9615, -6.621e-05, 0.2747, 0.8519, -2.526e-05, 0.5237, 0.7871, -0.326, 0.5237, 0.9615, -6.621e-05, 0.2747, 0.7871, -0.326, 0.5237, 0.8883, -0.368, 0.2747, 0.6671, -0.2763, -0.6918, 0.8623, -0.3572, -0.3591, 0.6599, -0.66, -0.3591, 0.6671, -0.2763, -0.6918, 0.6599, -0.66, -0.3591, 0.5106, -0.5106, -0.6918, 0.9238, -0.3827, -0.01081, 0.8883, -0.368, 0.2747, 0.6799, -0.6799, 0.2747, 0.9238, -0.3827, -0.01081, 0.6799, -0.6799, 0.2747, 0.7071, -0.7071, -0.01081, 0.4133, -0.1712, 0.8943, 0.241, -0.09982, 0.9654, 0.1844, -0.1844, 0.9654, 0.4133, -0.1712, 0.8943, 0.1844, -0.1844, 0.9654, 0.3163, -0.3163, 0.8943, 0.3724, -0.1543, -0.9152, 0.6671, -0.2763, -0.6918, 0.5106, -0.5106, -0.6918, 0.3724, -0.1543, -0.9152, 0.5106, -0.5106, -0.6918, 0.285, -0.285, -0.9152, 0.8623, -0.3572, -0.3591, 0.9238, -0.3827, -0.01081, 0.7071, -0.7071, -0.01081, 0.8623, -0.3572, -0.3591, 0.7071, -0.7071, -0.01081, 0.6599, -0.66, -0.3591, 0.8883, -0.368, 0.2747, 0.7871, -0.326, 0.5237, 0.6024, -0.6024, 0.5237, 0.8883, -0.368, 0.2747, 0.6024, -0.6024, 0.5237, 0.6799, -0.6799, 0.2747, 0.241, -0.09982, 0.9654, 4.87e-07, -8.543e-09, 1.0, 0.1844, -0.1844, 0.9654, -2.221e-08, 9.41e-09, -1.0, 0.3724, -0.1543, -0.9152, 0.285, -0.285, -0.9152, 0.285, -0.285, -0.9152, 0.5106, -0.5106, -0.6918, 0.2763, -0.6671, -0.6918, 0.285, -0.285, -0.9152, 0.2763, -0.6671, -0.6918, 0.1543, -0.3724, -0.9152, 0.6599, -0.66, -0.3591, 0.7071, -0.7071, -0.01081, 0.3827, -0.9238, -0.01081, 0.6599, -0.66, -0.3591, 0.3827, -0.9238, -0.01081, 0.3572, -0.8623, -0.3591, 0.6799, -0.6799, 0.2747, 0.6024, -0.6024, 0.5237, 0.326, -0.7871, 0.5237, 0.6799, -0.6799, 0.2747, 0.326, -0.7871, 0.5237, 0.368, -0.8883, 0.2747, 0.1844, -0.1844, 0.9654, 4.87e-07, -8.543e-09, 1.0, 0.09981, -0.241, 0.9654, -2.221e-08, 9.41e-09, -1.0, 0.285, -0.285, -0.9152, 0.1543, -0.3724, -0.9152, 0.5106, -0.5106, -0.6918, 0.6599, -0.66, -0.3591, 0.3572, -0.8623, -0.3591, 0.5106, -0.5106, -0.6918, 0.3572, -0.8623, -0.3591, 0.2763, -0.6671, -0.6918, 0.7071, -0.7071, -0.01081, 0.6799, -0.6799, 0.2747, 0.368, -0.8883, 0.2747, 0.7071, -0.7071, -0.01081, 0.368, -0.8883, 0.2747, 0.3827, -0.9238, -0.01081, 0.3163, -0.3163, 0.8943, 0.1844, -0.1844, 0.9654, 0.09981, -0.241, 0.9654, 0.3163, -0.3163, 0.8943, 0.09981, -0.241, 0.9654, 0.1712, -0.4133, 0.8943, 0.3572, -0.8623, -0.3591, 0.3827, -0.9238, -0.01081, 5.197e-07, -0.9999, -0.01081, 0.3572, -0.8623, -0.3591, 5.197e-07, -0.9999, -0.01081, -3.819e-06, -0.9333, -0.3591, 0.368, -0.8883, 0.2747, 0.326, -0.7871, 0.5237, 3.862e-06, -0.8519, 0.5237, 0.368, -0.8883, 0.2747, 3.862e-06, -0.8519, 0.5237, 4.605e-06, -0.9615, 0.2747, 0.09981, -0.241, 0.9654, 4.87e-07, -8.543e-09, 1.0, -2.408e-06, -0.2608, 0.9654, -2.221e-08, 9.41e-09, -1.0, 0.1543, -0.3724, -0.9152, -5.554e-07, -0.4031, -0.9152, 0.2763, -0.6671, -0.6918, 0.3572, -0.8623, -0.3591, -3.819e-06, -0.9333, -0.3591, 0.2763, -0.6671, -0.6918, -3.819e-06, -0.9333, -0.3591, -4.888e-06, -0.7221, -0.6918, 0.3827, -0.9238, -0.01081, 0.368, -0.8883, 0.2747, 4.605e-06, -0.9615, 0.2747, 0.3827, -0.9238, -0.01081, 4.605e-06, -0.9615, 0.2747, 5.197e-07, -0.9999, -0.01081, 0.1712, -0.4133, 0.8943, 0.09981, -0.241, 0.9654, -2.408e-06, -0.2608, 0.9654, 0.1712, -0.4133, 0.8943, -2.408e-06, -0.2608, 0.9654, 2.365e-06, -0.4474, 0.8943, 0.1543, -0.3724, -0.9152, 0.2763, -0.6671, -0.6918, -4.888e-06, -0.7221, -0.6918, 0.1543, -0.3724, -0.9152, -4.888e-06, -0.7221, -0.6918, -5.554e-07, -0.4031, -0.9152, -2.221e-08, 9.41e-09, -1.0, -5.554e-07, -0.4031, -0.9152, -0.1543, -0.3724, -0.9152, -4.888e-06, -0.7221, -0.6918, -3.819e-06, -0.9333, -0.3591, -0.3572, -0.8623, -0.3591, -4.888e-06, -0.7221, -0.6918, -0.3572, -0.8623, -0.3591, -0.2763, -0.6671, -0.6918, 5.197e-07, -0.9999, -0.01081, 4.605e-06, -0.9615, 0.2747, -0.368, -0.8883, 0.2747, 5.197e-07, -0.9999, -0.01081, -0.368, -0.8883, 0.2747, -0.3827, -0.9238, -0.01081, 2.365e-06, -0.4474, 0.8943, -2.408e-06, -0.2608, 0.9654, -0.09982, -0.241, 0.9654, 2.365e-06, -0.4474, 0.8943, -0.09982, -0.241, 0.9654, -0.1712, -0.4133, 0.8943, -5.554e-07, -0.4031, -0.9152, -4.888e-06, -0.7221, -0.6918, -0.2763, -0.6671, -0.6918, -5.554e-07, -0.4031, -0.9152, -0.2763, -0.6671, -0.6918, -0.1543, -0.3724, -0.9152, -3.819e-06, -0.9333, -0.3591, 5.197e-07, -0.9999, -0.01081, -0.3827, -0.9238, -0.01081, -3.819e-06, -0.9333, -0.3591, -0.3827, -0.9238, -0.01081, -0.3572, -0.8623, -0.3591, 4.605e-06, -0.9615, 0.2747, 3.862e-06, -0.8519, 0.5237, -0.326, -0.7871, 0.5237, 4.605e-06, -0.9615, 0.2747, -0.326, -0.7871, 0.5237, -0.368, -0.8883, 0.2747, -2.408e-06, -0.2608, 0.9654, 4.87e-07, -8.543e-09, 1.0, -0.09982, -0.241, 0.9654, -0.3827, -0.9238, -0.01081, -0.368, -0.8883, 0.2747, -0.6799, -0.6799, 0.2747, -0.3827, -0.9238, -0.01081, -0.6799, -0.6799, 0.2747, -0.7071, -0.7071, -0.01081, -0.1712, -0.4133, 0.8943, -0.09982, -0.241, 0.9654, -0.1844, -0.1844, 0.9654, -0.1712, -0.4133, 0.8943, -0.1844, -0.1844, 0.9654, -0.3163, -0.3163, 0.8943, -0.1543, -0.3724, -0.9152, -0.2763, -0.6671, -0.6918, -0.5106, -0.5106, -0.6918, -0.1543, -0.3724, -0.9152, -0.5106, -0.5106, -0.6918, -0.285, -0.285, -0.9152, -0.3572, -0.8623, -0.3591, -0.3827, -0.9238, -0.01081, -0.7071, -0.7071, -0.01081, -0.3572, -0.8623, -0.3591, -0.7071, -0.7071, -0.01081, -0.66, -0.6599, -0.3591, -0.368, -0.8883, 0.2747, -0.326, -0.7871, 0.5237, -0.6024, -0.6024, 0.5237, -0.368, -0.8883, 0.2747, -0.6024, -0.6024, 0.5237, -0.6799, -0.6799, 0.2747, -0.09982, -0.241, 0.9654, 4.87e-07, -8.543e-09, 1.0, -0.1844, -0.1844, 0.9654, -2.221e-08, 9.41e-09, -1.0, -0.1543, -0.3724, -0.9152, -0.285, -0.285, -0.9152, -0.2763, -0.6671, -0.6918, -0.3572, -0.8623, -0.3591, -0.66, -0.6599, -0.3591, -0.2763, -0.6671, -0.6918, -0.66, -0.6599, -0.3591, -0.5106, -0.5106, -0.6918, -0.285, -0.285, -0.9152, -0.5106, -0.5106, -0.6918, -0.6671, -0.2763, -0.6918, -0.285, -0.285, -0.9152, -0.6671, -0.2763, -0.6918, -0.3724, -0.1543, -0.9152, -0.66, -0.6599, -0.3591, -0.7071, -0.7071, -0.01081, -0.9238, -0.3827, -0.01081, -0.66, -0.6599, -0.3591, -0.9238, -0.3827, -0.01081, -0.8623, -0.3572, -0.3591, -0.6799, -0.6799, 0.2747, -0.6024, -0.6024, 0.5237, -0.7871, -0.326, 0.5237, -0.6799, -0.6799, 0.2747, -0.7871, -0.326, 0.5237, -0.8883, -0.368, 0.2747, -0.1844, -0.1844, 0.9654, 4.87e-07, -8.543e-09, 1.0, -0.241, -0.09982, 0.9654, -2.221e-08, 9.41e-09, -1.0, -0.285, -0.285, -0.9152, -0.3724, -0.1543, -0.9152, -0.5106, -0.5106, -0.6918, -0.66, -0.6599, -0.3591, -0.8623, -0.3572, -0.3591, -0.5106, -0.5106, -0.6918, -0.8623, -0.3572, -0.3591, -0.6671, -0.2763, -0.6918, -0.7071, -0.7071, -0.01081, -0.6799, -0.6799, 0.2747, -0.8883, -0.368, 0.2747, -0.7071, -0.7071, -0.01081, -0.8883, -0.368, 0.2747, -0.9238, -0.3827, -0.01081, -0.3163, -0.3163, 0.8943, -0.1844, -0.1844, 0.9654, -0.241, -0.09982, 0.9654, -0.3163, -0.3163, 0.8943, -0.241, -0.09982, 0.9654, -0.4133, -0.1712, 0.8943, -0.8883, -0.368, 0.2747, -0.7871, -0.326, 0.5237, -0.8519, -3.865e-06, 0.5237, -0.8883, -0.368, 0.2747, -0.8519, -3.865e-06, 0.5237, -0.9615, -4.382e-06, 0.2747, -0.241, -0.09982, 0.9654, 4.87e-07, -8.543e-09, 1.0, -0.2608, 4.458e-07, 0.9654, -2.221e-08, 9.41e-09, -1.0, -0.3724, -0.1543, -0.9152, -0.4031, 7.9e-07, -0.9152, -0.6671, -0.2763, -0.6918, -0.8623, -0.3572, -0.3591, -0.9333, 3.806e-06, -0.3591, -0.6671, -0.2763, -0.6918, -0.9333, 3.806e-06, -0.3591, -0.7221, 5.2e-06, -0.6918, -0.9238, -0.3827, -0.01081, -0.8883, -0.368, 0.2747, -0.9615, -4.382e-06, 0.2747, -0.9238, -0.3827, -0.01081, -0.9615, -4.382e-06, 0.2747, -0.9999, -3.498e-07, -0.01081, -0.4133, -0.1712, 0.8943, -0.241, -0.09982, 0.9654, -0.2608, 4.458e-07, 0.9654, -0.4133, -0.1712, 0.8943, -0.2608, 4.458e-07, 0.9654, -0.4474, -1.825e-06, 0.8943, -0.3724, -0.1543, -0.9152, -0.6671, -0.2763, -0.6918, -0.7221, 5.2e-06, -0.6918, -0.3724, -0.1543, -0.9152, -0.7221, 5.2e-06, -0.6918, -0.4031, 7.9e-07, -0.9152, -0.8623, -0.3572, -0.3591, -0.9238, -0.3827, -0.01081, -0.9999, -3.498e-07, -0.01081, -0.8623, -0.3572, -0.3591, -0.9999, -3.498e-07, -0.01081, -0.9333, 3.806e-06, -0.3591, -2.221e-08, 9.41e-09, -1.0, -0.4031, 7.9e-07, -0.9152, -0.3724, 0.1543, -0.9152, -0.7221, 5.2e-06, -0.6918, -0.9333, 3.806e-06, -0.3591, -0.8623, 0.3572, -0.3591, -0.7221, 5.2e-06, -0.6918, -0.8623, 0.3572, -0.3591, -0.6671, 0.2763, -0.6918, -0.9999, -3.498e-07, -0.01081, -0.9615, -4.382e-06, 0.2747, -0.8883, 0.368, 0.2747, -0.9999, -3.498e-07, -0.01081, -0.8883, 0.368, 0.2747, -0.9238, 0.3827, -0.01081, -0.4474, -1.825e-06, 0.8943, -0.2608, 4.458e-07, 0.9654, -0.241, 0.09982, 0.9654, -0.4474, -1.825e-06, 0.8943, -0.241, 0.09982, 0.9654, -0.4133, 0.1712, 0.8943, -0.4031, 7.9e-07, -0.9152, -0.7221, 5.2e-06, -0.6918, -0.6671, 0.2763, -0.6918, -0.4031, 7.9e-07, -0.9152, -0.6671, 0.2763, -0.6918, -0.3724, 0.1543, -0.9152, -0.9333, 3.806e-06, -0.3591, -0.9999, -3.498e-07, -0.01081, -0.9238, 0.3827, -0.01081, -0.9333, 3.806e-06, -0.3591, -0.9238, 0.3827, -0.01081, -0.8623, 0.3572, -0.3591, -0.9615, -4.382e-06, 0.2747, -0.8519, -3.865e-06, 0.5237, -0.7871, 0.326, 0.5237, -0.9615, -4.382e-06, 0.2747, -0.7871, 0.326, 0.5237, -0.8883, 0.368, 0.2747, -0.2608, 4.458e-07, 0.9654, 4.87e-07, -8.543e-09, 1.0, -0.241, 0.09982, 0.9654, -0.4133, 0.1712, 0.8943, -0.241, 0.09982, 0.9654, -0.1844, 0.1844, 0.9654, -0.4133, 0.1712, 0.8943, -0.1844, 0.1844, 0.9654, -0.3163, 0.3163, 0.8943, -0.3724, 0.1543, -0.9152, -0.6671, 0.2763, -0.6918, -0.5106, 0.5106, -0.6918, -0.3724, 0.1543, -0.9152, -0.5106, 0.5106, -0.6918, -0.285, 0.285, -0.9152, -0.8623, 0.3572, -0.3591, -0.9238, 0.3827, -0.01081, -0.7071, 0.7071, -0.01081, -0.8623, 0.3572, -0.3591, -0.7071, 0.7071, -0.01081, -0.6599, 0.66, -0.3591, -0.8883, 0.368, 0.2747, -0.7871, 0.326, 0.5237, -0.6024, 0.6024, 0.5237, -0.8883, 0.368, 0.2747, -0.6024, 0.6024, 0.5237, -0.6799, 0.6799, 0.2747, -0.241, 0.09982, 0.9654, 4.87e-07, -8.543e-09, 1.0, -0.1844, 0.1844, 0.9654, -2.221e-08, 9.41e-09, -1.0, -0.3724, 0.1543, -0.9152, -0.285, 0.285, -0.9152, -0.6671, 0.2763, -0.6918, -0.8623, 0.3572, -0.3591, -0.6599, 0.66, -0.3591, -0.6671, 0.2763, -0.6918, -0.6599, 0.66, -0.3591, -0.5106, 0.5106, -0.6918, -0.9238, 0.3827, -0.01081, -0.8883, 0.368, 0.2747, -0.6799, 0.6799, 0.2747, -0.9238, 0.3827, -0.01081, -0.6799, 0.6799, 0.2747, -0.7071, 0.7071, -0.01081, -0.285, 0.285, -0.9152, -0.5106, 0.5106, -0.6918, -0.2763, 0.6671, -0.6918, -0.285, 0.285, -0.9152, -0.2763, 0.6671, -0.6918, -0.1543, 0.3724, -0.9152, -0.6599, 0.66, -0.3591, -0.7071, 0.7071, -0.01081, -0.3827, 0.9238, -0.01081, -0.6599, 0.66, -0.3591, -0.3827, 0.9238, -0.01081, -0.3572, 0.8623, -0.3591, -0.6799, 0.6799, 0.2747, -0.6024, 0.6024, 0.5237, -0.326, 0.7871, 0.5237, -0.6799, 0.6799, 0.2747, -0.326, 0.7871, 0.5237, -0.368, 0.8883, 0.2747, -0.1844, 0.1844, 0.9654, 4.87e-07, -8.543e-09, 1.0, -0.09982, 0.241, 0.9654, -2.221e-08, 9.41e-09, -1.0, -0.285, 0.285, -0.9152, -0.1543, 0.3724, -0.9152, -0.5106, 0.5106, -0.6918, -0.6599, 0.66, -0.3591, -0.3572, 0.8623, -0.3591, -0.5106, 0.5106, -0.6918, -0.3572, 0.8623, -0.3591, -0.2763, 0.6671, -0.6918, -0.7071, 0.7071, -0.01081, -0.6799, 0.6799, 0.2747, -0.368, 0.8883, 0.2747, -0.7071, 0.7071, -0.01081, -0.368, 0.8883, 0.2747, -0.3827, 0.9238, -0.01081, -0.3163, 0.3163, 0.8943, -0.1844, 0.1844, 0.9654, -0.09982, 0.241, 0.9654, -0.3163, 0.3163, 0.8943, -0.09982, 0.241, 0.9654, -0.1712, 0.4133, 0.8943, -0.09982, 0.241, 0.9654, 4.87e-07, -8.543e-09, 1.0, 2.93e-06, 0.2608, 0.9654, -2.221e-08, 9.41e-09, -1.0, -0.1543, 0.3724, -0.9152, 4.029e-07, 0.4031, -0.9152, -0.2763, 0.6671, -0.6918, -0.3572, 0.8623, -0.3591, 3.423e-06, 0.9333, -0.3591, -0.2763, 0.6671, -0.6918, 3.423e-06, 0.9333, -0.3591, 4.958e-06, 0.7221, -0.6918, -0.3827, 0.9238, -0.01081, -0.368, 0.8883, 0.2747, -4.869e-06, 0.9615, 0.2747, -0.3827, 0.9238, -0.01081, -4.869e-06, 0.9615, 0.2747, -7.495e-07, 0.9999, -0.01081, -0.1712, 0.4133, 0.8943, -0.09982, 0.241, 0.9654, 2.93e-06, 0.2608, 0.9654, -0.1712, 0.4133, 0.8943, 2.93e-06, 0.2608, 0.9654, -1.674e-06, 0.4474, 0.8943, -0.1543, 0.3724, -0.9152, -0.2763, 0.6671, -0.6918, 4.958e-06, 0.7221, -0.6918, -0.1543, 0.3724, -0.9152, 4.958e-06, 0.7221, -0.6918, 4.029e-07, 0.4031, -0.9152, -0.3572, 0.8623, -0.3591, -0.3827, 0.9238, -0.01081, -7.495e-07, 0.9999, -0.01081, -0.3572, 0.8623, -0.3591, -7.495e-07, 0.9999, -0.01081, 3.423e-06, 0.9333, -0.3591, -0.368, 0.8883, 0.2747, -0.326, 0.7871, 0.5237, -3.91e-06, 0.8519, 0.5237, -0.368, 0.8883, 0.2747, -3.91e-06, 0.8519, 0.5237, -4.869e-06, 0.9615, 0.2747, -0.326, 0.7871, 0.5237, -0.2546, 0.6146, 0.7466, -1.561e-06, 0.6653, 0.7466, -0.326, 0.7871, 0.5237, -1.561e-06, 0.6653, 0.7466, -3.91e-06, 0.8519, 0.5237, -0.6024, 0.6024, 0.5237, -0.4704, 0.4704, 0.7466, -0.2546, 0.6146, 0.7466, -0.6024, 0.6024, 0.5237, -0.2546, 0.6146, 0.7466, -0.326, 0.7871, 0.5237, -0.7871, 0.326, 0.5237, -0.6146, 0.2546, 0.7466, -0.4704, 0.4704, 0.7466, -0.7871, 0.326, 0.5237, -0.4704, 0.4704, 0.7466, -0.6024, 0.6024, 0.5237, -0.8519, -3.865e-06, 0.5237, -0.6653, -1.411e-06, 0.7466, -0.6146, 0.2546, 0.7466, -0.8519, -3.865e-06, 0.5237, -0.6146, 0.2546, 0.7466, -0.7871, 0.326, 0.5237, -0.7871, -0.326, 0.5237, -0.6146, -0.2546, 0.7466, -0.6653, -1.411e-06, 0.7466, -0.7871, -0.326, 0.5237, -0.6653, -1.411e-06, 0.7466, -0.8519, -3.865e-06, 0.5237, -0.6024, -0.6024, 0.5237, -0.4704, -0.4704, 0.7466, -0.6146, -0.2546, 0.7466, -0.6024, -0.6024, 0.5237, -0.6146, -0.2546, 0.7466, -0.7871, -0.326, 0.5237, -0.326, -0.7871, 0.5237, -0.2546, -0.6146, 0.7466, -0.4704, -0.4704, 0.7466, -0.326, -0.7871, 0.5237, -0.4704, -0.4704, 0.7466, -0.6024, -0.6024, 0.5237, 3.862e-06, -0.8519, 0.5237, 1.656e-06, -0.6653, 0.7466, -0.2546, -0.6146, 0.7466, 3.862e-06, -0.8519, 0.5237, -0.2546, -0.6146, 0.7466, -0.326, -0.7871, 0.5237, 0.326, -0.7871, 0.5237, 0.2546, -0.6146, 0.7466, 1.656e-06, -0.6653, 0.7466, 0.326, -0.7871, 0.5237, 1.656e-06, -0.6653, 0.7466, 3.862e-06, -0.8519, 0.5237, 0.6024, -0.6024, 0.5237, 0.4704, -0.4704, 0.7466, 0.2546, -0.6146, 0.7466, 0.6024, -0.6024, 0.5237, 0.2546, -0.6146, 0.7466, 0.326, -0.7871, 0.5237, 0.7871, -0.326, 0.5237, 0.6146, -0.2546, 0.7466, 0.4704, -0.4704, 0.7466, 0.7871, -0.326, 0.5237, 0.4704, -0.4704, 0.7466, 0.6024, -0.6024, 0.5237, 0.8519, -2.526e-05, 0.5237, 0.6653, -2.944e-05, 0.7466, 0.6146, -0.2546, 0.7466, 0.8519, -2.526e-05, 0.5237, 0.6146, -0.2546, 0.7466, 0.7871, -0.326, 0.5237, 0.7871, 0.326, 0.5237, 0.6146, 0.2546, 0.7466, 0.6653, 2.626e-05, 0.7466, 0.7871, 0.326, 0.5237, 0.6653, 2.626e-05, 0.7466, 0.8519, 6.238e-05, 0.5237, 0.6024, 0.6024, 0.5237, 0.4704, 0.4704, 0.7466, 0.6146, 0.2546, 0.7466, 0.6024, 0.6024, 0.5237, 0.6146, 0.2546, 0.7466, 0.7871, 0.326, 0.5237, 0.326, 0.7871, 0.5237, 0.2546, 0.6146, 0.7466, 0.4704, 0.4704, 0.7466, 0.326, 0.7871, 0.5237, 0.4704, 0.4704, 0.7466, 0.6024, 0.6024, 0.5237, -3.91e-06, 0.8519, 0.5237, -1.561e-06, 0.6653, 0.7466, 0.2546, 0.6146, 0.7466, -3.91e-06, 0.8519, 0.5237, 0.2546, 0.6146, 0.7466, 0.326, 0.7871, 0.5237, -0.2546, 0.6146, 0.7466, -0.1712, 0.4133, 0.8943, -1.674e-06, 0.4474, 0.8943, -0.2546, 0.6146, 0.7466, -1.674e-06, 0.4474, 0.8943, -1.561e-06, 0.6653, 0.7466, -0.4704, 0.4704, 0.7466, -0.3163, 0.3163, 0.8943, -0.1712, 0.4133, 0.8943, -0.4704, 0.4704, 0.7466, -0.1712, 0.4133, 0.8943, -0.2546, 0.6146, 0.7466, -0.6146, 0.2546, 0.7466, -0.4133, 0.1712, 0.8943, -0.3163, 0.3163, 0.8943, -0.6146, 0.2546, 0.7466, -0.3163, 0.3163, 0.8943, -0.4704, 0.4704, 0.7466, -0.6653, -1.411e-06, 0.7466, -0.4474, -1.825e-06, 0.8943, -0.4133, 0.1712, 0.8943, -0.6653, -1.411e-06, 0.7466, -0.4133, 0.1712, 0.8943, -0.6146, 0.2546, 0.7466, -0.6146, -0.2546, 0.7466, -0.4133, -0.1712, 0.8943, -0.4474, -1.825e-06, 0.8943, -0.6146, -0.2546, 0.7466, -0.4474, -1.825e-06, 0.8943, -0.6653, -1.411e-06, 0.7466, -0.4704, -0.4704, 0.7466, -0.3163, -0.3163, 0.8943, -0.4133, -0.1712, 0.8943, -0.4704, -0.4704, 0.7466, -0.4133, -0.1712, 0.8943, -0.6146, -0.2546, 0.7466, -0.2546, -0.6146, 0.7466, -0.1712, -0.4133, 0.8943, -0.3163, -0.3163, 0.8943, -0.2546, -0.6146, 0.7466, -0.3163, -0.3163, 0.8943, -0.4704, -0.4704, 0.7466, 1.656e-06, -0.6653, 0.7466, 2.365e-06, -0.4474, 0.8943, -0.1712, -0.4133, 0.8943, 1.656e-06, -0.6653, 0.7466, -0.1712, -0.4133, 0.8943, -0.2546, -0.6146, 0.7466, 0.2546, -0.6146, 0.7466, 0.1712, -0.4133, 0.8943, 2.365e-06, -0.4474, 0.8943, 0.2546, -0.6146, 0.7466, 2.365e-06, -0.4474, 0.8943, 1.656e-06, -0.6653, 0.7466, 0.4704, -0.4704, 0.7466, 0.3163, -0.3163, 0.8943, 0.1712, -0.4133, 0.8943, 0.4704, -0.4704, 0.7466, 0.1712, -0.4133, 0.8943, 0.2546, -0.6146, 0.7466, 0.6146, -0.2546, 0.7466, 0.4133, -0.1712, 0.8943, 0.3163, -0.3163, 0.8943, 0.6146, -0.2546, 0.7466, 0.3163, -0.3163, 0.8943, 0.4704, -0.4704, 0.7466, 0.6653, -2.944e-05, 0.7466, 0.4474, -4.421e-05, 0.8943, 0.4133, -0.1712, 0.8943, 0.6653, -2.944e-05, 0.7466, 0.4133, -0.1712, 0.8943, 0.6146, -0.2546, 0.7466, 0.6146, 0.2546, 0.7466, 0.4133, 0.1712, 0.8943, 0.4474, 2.875e-05, 0.8943, 0.6146, 0.2546, 0.7466, 0.4474, 2.875e-05, 0.8943, 0.6653, 2.626e-05, 0.7466, 0.4704, 0.4704, 0.7466, 0.3163, 0.3163, 0.8943, 0.4133, 0.1712, 0.8943, 0.4704, 0.4704, 0.7466, 0.4133, 0.1712, 0.8943, 0.6146, 0.2546, 0.7466, 0.2546, 0.6146, 0.7466, 0.1712, 0.4133, 0.8943, 0.3163, 0.3163, 0.8943, 0.2546, 0.6146, 0.7466, 0.3163, 0.3163, 0.8943, 0.4704, 0.4704, 0.7466, -1.561e-06, 0.6653, 0.7466, -1.674e-06, 0.4474, 0.8943, 0.1712, 0.4133, 0.8943, -1.561e-06, 0.6653, 0.7466, 0.1712, 0.4133, 0.8943, 0.2546, 0.6146, 0.7466])] * 3)])

# ---- objects
ob_tentacleegg = bpy.data.objects.new('TentacleEgg', me_sphere)
ob_sun = bpy.data.objects.new('Sun', light_sun)
ob_sun_001 = bpy.data.objects.new('Sun.001', light_sun_001)
ob_camera = bpy.data.objects.new('Camera', cam_camera_001)

# ---- transforms, parenting, visibility, modifiers, constraints
ob_tentacleegg.location = (0.0, 0.0, 0.0)
ob_tentacleegg.rotation_mode = 'QUATERNION'
ob_tentacleegg.rotation_quaternion = (-0.03242, -0.2903, 0.2104, -0.9329)
ob_sun.location = (2.921, -3.199e-07, 2.381)
ob_sun.rotation_euler = (3.896e-08, 0.6838, -0.5234)
ob_sun_001.location = (-3.634, 0.1222, 2.759)
ob_sun_001.rotation_euler = (1.802, 0.6033, -0.8821)
ob_camera.location = (0.1538, -3.19, 0.1738)
ob_camera.rotation_euler = (1.571, -0.0, -0.0)

# ---- collection membership
col_collection.objects.link(ob_tentacleegg)
col_collection.objects.link(ob_sun)
col_collection.objects.link(ob_sun_001)
col_collection.objects.link(ob_camera)

# ---- scene / render settings (as saved in the file)
scene.camera = ob_camera
scene.frame_start = 1; scene.frame_end = 250; scene.frame_set(1)
scene.render.engine = 'CYCLES'
scene.render.film_transparent = True
bpy.context.view_layer.update()
